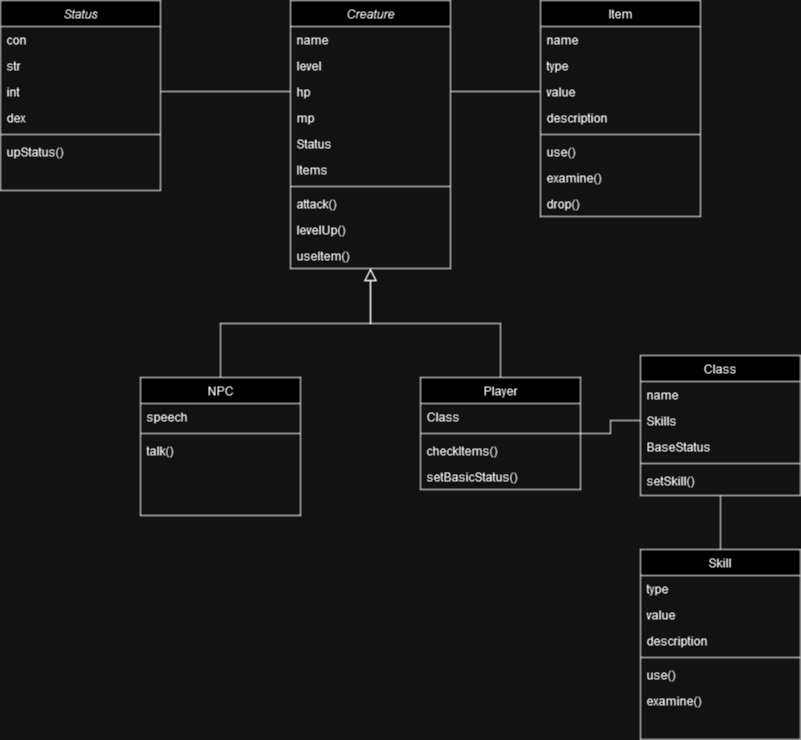

The diagram above was exported from draw.io. Its source (the exported page's mxGraphModel, read from the mxfile embedded in the PNG):
<mxGraphModel dx="880" dy="434" grid="1" gridSize="10" guides="1" tooltips="1" connect="1" arrows="1" fold="1" page="1" pageScale="1" pageWidth="827" pageHeight="1169" math="0" shadow="0">
  <root>
    <mxCell id="WIyWlLk6GJQsqaUBKTNV-0" />
    <mxCell id="WIyWlLk6GJQsqaUBKTNV-1" parent="WIyWlLk6GJQsqaUBKTNV-0" />
    <mxCell id="zkfFHV4jXpPFQw0GAbJ--0" value="Creature" style="swimlane;fontStyle=2;align=center;verticalAlign=top;childLayout=stackLayout;horizontal=1;startSize=26;horizontalStack=0;resizeParent=1;resizeLast=0;collapsible=1;marginBottom=0;rounded=0;shadow=0;strokeWidth=1;" parent="WIyWlLk6GJQsqaUBKTNV-1" vertex="1">
      <mxGeometry x="306" y="81" width="160" height="268" as="geometry">
        <mxRectangle x="230" y="140" width="160" height="26" as="alternateBounds" />
      </mxGeometry>
    </mxCell>
    <mxCell id="zkfFHV4jXpPFQw0GAbJ--1" value="name" style="text;align=left;verticalAlign=top;spacingLeft=4;spacingRight=4;overflow=hidden;rotatable=0;points=[[0,0.5],[1,0.5]];portConstraint=eastwest;" parent="zkfFHV4jXpPFQw0GAbJ--0" vertex="1">
      <mxGeometry y="26" width="160" height="26" as="geometry" />
    </mxCell>
    <mxCell id="zkfFHV4jXpPFQw0GAbJ--2" value="level" style="text;align=left;verticalAlign=top;spacingLeft=4;spacingRight=4;overflow=hidden;rotatable=0;points=[[0,0.5],[1,0.5]];portConstraint=eastwest;rounded=0;shadow=0;html=0;" parent="zkfFHV4jXpPFQw0GAbJ--0" vertex="1">
      <mxGeometry y="52" width="160" height="26" as="geometry" />
    </mxCell>
    <mxCell id="zkfFHV4jXpPFQw0GAbJ--3" value="hp" style="text;align=left;verticalAlign=top;spacingLeft=4;spacingRight=4;overflow=hidden;rotatable=0;points=[[0,0.5],[1,0.5]];portConstraint=eastwest;rounded=0;shadow=0;html=0;" parent="zkfFHV4jXpPFQw0GAbJ--0" vertex="1">
      <mxGeometry y="78" width="160" height="26" as="geometry" />
    </mxCell>
    <mxCell id="puwbJLq9iwj7FCP-Xmgw-3" value="mp" style="text;align=left;verticalAlign=top;spacingLeft=4;spacingRight=4;overflow=hidden;rotatable=0;points=[[0,0.5],[1,0.5]];portConstraint=eastwest;rounded=0;shadow=0;html=0;" vertex="1" parent="zkfFHV4jXpPFQw0GAbJ--0">
      <mxGeometry y="104" width="160" height="26" as="geometry" />
    </mxCell>
    <mxCell id="puwbJLq9iwj7FCP-Xmgw-5" value="Status" style="text;align=left;verticalAlign=top;spacingLeft=4;spacingRight=4;overflow=hidden;rotatable=0;points=[[0,0.5],[1,0.5]];portConstraint=eastwest;rounded=0;shadow=0;html=0;" vertex="1" parent="zkfFHV4jXpPFQw0GAbJ--0">
      <mxGeometry y="130" width="160" height="26" as="geometry" />
    </mxCell>
    <mxCell id="puwbJLq9iwj7FCP-Xmgw-16" value="Items" style="text;align=left;verticalAlign=top;spacingLeft=4;spacingRight=4;overflow=hidden;rotatable=0;points=[[0,0.5],[1,0.5]];portConstraint=eastwest;rounded=0;shadow=0;html=0;" vertex="1" parent="zkfFHV4jXpPFQw0GAbJ--0">
      <mxGeometry y="156" width="160" height="26" as="geometry" />
    </mxCell>
    <mxCell id="zkfFHV4jXpPFQw0GAbJ--4" value="" style="line;html=1;strokeWidth=1;align=left;verticalAlign=middle;spacingTop=-1;spacingLeft=3;spacingRight=3;rotatable=0;labelPosition=right;points=[];portConstraint=eastwest;" parent="zkfFHV4jXpPFQw0GAbJ--0" vertex="1">
      <mxGeometry y="182" width="160" height="8" as="geometry" />
    </mxCell>
    <mxCell id="puwbJLq9iwj7FCP-Xmgw-15" value="attack()" style="text;align=left;verticalAlign=top;spacingLeft=4;spacingRight=4;overflow=hidden;rotatable=0;points=[[0,0.5],[1,0.5]];portConstraint=eastwest;" vertex="1" parent="zkfFHV4jXpPFQw0GAbJ--0">
      <mxGeometry y="190" width="160" height="26" as="geometry" />
    </mxCell>
    <mxCell id="zkfFHV4jXpPFQw0GAbJ--5" value="levelUp()" style="text;align=left;verticalAlign=top;spacingLeft=4;spacingRight=4;overflow=hidden;rotatable=0;points=[[0,0.5],[1,0.5]];portConstraint=eastwest;" parent="zkfFHV4jXpPFQw0GAbJ--0" vertex="1">
      <mxGeometry y="216" width="160" height="26" as="geometry" />
    </mxCell>
    <mxCell id="puwbJLq9iwj7FCP-Xmgw-14" value="useItem()" style="text;align=left;verticalAlign=top;spacingLeft=4;spacingRight=4;overflow=hidden;rotatable=0;points=[[0,0.5],[1,0.5]];portConstraint=eastwest;" vertex="1" parent="zkfFHV4jXpPFQw0GAbJ--0">
      <mxGeometry y="242" width="160" height="26" as="geometry" />
    </mxCell>
    <mxCell id="zkfFHV4jXpPFQw0GAbJ--6" value="NPC&#10;" style="swimlane;fontStyle=0;align=center;verticalAlign=top;childLayout=stackLayout;horizontal=1;startSize=26;horizontalStack=0;resizeParent=1;resizeLast=0;collapsible=1;marginBottom=0;rounded=0;shadow=0;strokeWidth=1;" parent="WIyWlLk6GJQsqaUBKTNV-1" vertex="1">
      <mxGeometry x="156" y="458" width="160" height="138" as="geometry">
        <mxRectangle x="130" y="380" width="160" height="26" as="alternateBounds" />
      </mxGeometry>
    </mxCell>
    <mxCell id="zkfFHV4jXpPFQw0GAbJ--7" value="speech" style="text;align=left;verticalAlign=top;spacingLeft=4;spacingRight=4;overflow=hidden;rotatable=0;points=[[0,0.5],[1,0.5]];portConstraint=eastwest;" parent="zkfFHV4jXpPFQw0GAbJ--6" vertex="1">
      <mxGeometry y="26" width="160" height="26" as="geometry" />
    </mxCell>
    <mxCell id="zkfFHV4jXpPFQw0GAbJ--9" value="" style="line;html=1;strokeWidth=1;align=left;verticalAlign=middle;spacingTop=-1;spacingLeft=3;spacingRight=3;rotatable=0;labelPosition=right;points=[];portConstraint=eastwest;" parent="zkfFHV4jXpPFQw0GAbJ--6" vertex="1">
      <mxGeometry y="52" width="160" height="8" as="geometry" />
    </mxCell>
    <mxCell id="zkfFHV4jXpPFQw0GAbJ--11" value="talk()" style="text;align=left;verticalAlign=top;spacingLeft=4;spacingRight=4;overflow=hidden;rotatable=0;points=[[0,0.5],[1,0.5]];portConstraint=eastwest;" parent="zkfFHV4jXpPFQw0GAbJ--6" vertex="1">
      <mxGeometry y="60" width="160" height="26" as="geometry" />
    </mxCell>
    <mxCell id="zkfFHV4jXpPFQw0GAbJ--12" value="" style="endArrow=block;endSize=10;endFill=0;shadow=0;strokeWidth=1;rounded=0;edgeStyle=elbowEdgeStyle;elbow=vertical;" parent="WIyWlLk6GJQsqaUBKTNV-1" source="zkfFHV4jXpPFQw0GAbJ--6" target="zkfFHV4jXpPFQw0GAbJ--0" edge="1">
      <mxGeometry width="160" relative="1" as="geometry">
        <mxPoint x="236" y="203" as="sourcePoint" />
        <mxPoint x="236" y="203" as="targetPoint" />
      </mxGeometry>
    </mxCell>
    <mxCell id="puwbJLq9iwj7FCP-Xmgw-37" style="edgeStyle=orthogonalEdgeStyle;rounded=0;orthogonalLoop=1;jettySize=auto;html=1;exitX=1;exitY=0.5;exitDx=0;exitDy=0;entryX=0;entryY=0.5;entryDx=0;entryDy=0;endArrow=none;endFill=0;" edge="1" parent="WIyWlLk6GJQsqaUBKTNV-1" source="zkfFHV4jXpPFQw0GAbJ--13" target="puwbJLq9iwj7FCP-Xmgw-22">
      <mxGeometry relative="1" as="geometry" />
    </mxCell>
    <mxCell id="zkfFHV4jXpPFQw0GAbJ--13" value="Player" style="swimlane;fontStyle=0;align=center;verticalAlign=top;childLayout=stackLayout;horizontal=1;startSize=26;horizontalStack=0;resizeParent=1;resizeLast=0;collapsible=1;marginBottom=0;rounded=0;shadow=0;strokeWidth=1;" parent="WIyWlLk6GJQsqaUBKTNV-1" vertex="1">
      <mxGeometry x="436" y="458" width="160" height="112" as="geometry">
        <mxRectangle x="340" y="380" width="170" height="26" as="alternateBounds" />
      </mxGeometry>
    </mxCell>
    <mxCell id="zkfFHV4jXpPFQw0GAbJ--14" value="Class" style="text;align=left;verticalAlign=top;spacingLeft=4;spacingRight=4;overflow=hidden;rotatable=0;points=[[0,0.5],[1,0.5]];portConstraint=eastwest;" parent="zkfFHV4jXpPFQw0GAbJ--13" vertex="1">
      <mxGeometry y="26" width="160" height="26" as="geometry" />
    </mxCell>
    <mxCell id="zkfFHV4jXpPFQw0GAbJ--15" value="" style="line;html=1;strokeWidth=1;align=left;verticalAlign=middle;spacingTop=-1;spacingLeft=3;spacingRight=3;rotatable=0;labelPosition=right;points=[];portConstraint=eastwest;" parent="zkfFHV4jXpPFQw0GAbJ--13" vertex="1">
      <mxGeometry y="52" width="160" height="8" as="geometry" />
    </mxCell>
    <mxCell id="puwbJLq9iwj7FCP-Xmgw-41" value="checkItems()" style="text;align=left;verticalAlign=top;spacingLeft=4;spacingRight=4;overflow=hidden;rotatable=0;points=[[0,0.5],[1,0.5]];portConstraint=eastwest;" vertex="1" parent="zkfFHV4jXpPFQw0GAbJ--13">
      <mxGeometry y="60" width="160" height="26" as="geometry" />
    </mxCell>
    <mxCell id="puwbJLq9iwj7FCP-Xmgw-46" value="setBasicStatus()" style="text;align=left;verticalAlign=top;spacingLeft=4;spacingRight=4;overflow=hidden;rotatable=0;points=[[0,0.5],[1,0.5]];portConstraint=eastwest;" vertex="1" parent="zkfFHV4jXpPFQw0GAbJ--13">
      <mxGeometry y="86" width="160" height="26" as="geometry" />
    </mxCell>
    <mxCell id="zkfFHV4jXpPFQw0GAbJ--16" value="" style="endArrow=block;endSize=10;endFill=0;shadow=0;strokeWidth=1;rounded=0;edgeStyle=elbowEdgeStyle;elbow=vertical;" parent="WIyWlLk6GJQsqaUBKTNV-1" source="zkfFHV4jXpPFQw0GAbJ--13" target="zkfFHV4jXpPFQw0GAbJ--0" edge="1">
      <mxGeometry width="160" relative="1" as="geometry">
        <mxPoint x="246" y="373" as="sourcePoint" />
        <mxPoint x="346" y="271" as="targetPoint" />
      </mxGeometry>
    </mxCell>
    <mxCell id="zkfFHV4jXpPFQw0GAbJ--17" value="Item" style="swimlane;fontStyle=0;align=center;verticalAlign=top;childLayout=stackLayout;horizontal=1;startSize=26;horizontalStack=0;resizeParent=1;resizeLast=0;collapsible=1;marginBottom=0;rounded=0;shadow=0;strokeWidth=1;" parent="WIyWlLk6GJQsqaUBKTNV-1" vertex="1">
      <mxGeometry x="556" y="81" width="160" height="216" as="geometry">
        <mxRectangle x="550" y="140" width="160" height="26" as="alternateBounds" />
      </mxGeometry>
    </mxCell>
    <mxCell id="zkfFHV4jXpPFQw0GAbJ--18" value="name" style="text;align=left;verticalAlign=top;spacingLeft=4;spacingRight=4;overflow=hidden;rotatable=0;points=[[0,0.5],[1,0.5]];portConstraint=eastwest;" parent="zkfFHV4jXpPFQw0GAbJ--17" vertex="1">
      <mxGeometry y="26" width="160" height="26" as="geometry" />
    </mxCell>
    <mxCell id="puwbJLq9iwj7FCP-Xmgw-0" value="type" style="text;align=left;verticalAlign=top;spacingLeft=4;spacingRight=4;overflow=hidden;rotatable=0;points=[[0,0.5],[1,0.5]];portConstraint=eastwest;rounded=0;shadow=0;html=0;" vertex="1" parent="zkfFHV4jXpPFQw0GAbJ--17">
      <mxGeometry y="52" width="160" height="26" as="geometry" />
    </mxCell>
    <mxCell id="zkfFHV4jXpPFQw0GAbJ--19" value="value" style="text;align=left;verticalAlign=top;spacingLeft=4;spacingRight=4;overflow=hidden;rotatable=0;points=[[0,0.5],[1,0.5]];portConstraint=eastwest;rounded=0;shadow=0;html=0;" parent="zkfFHV4jXpPFQw0GAbJ--17" vertex="1">
      <mxGeometry y="78" width="160" height="26" as="geometry" />
    </mxCell>
    <mxCell id="puwbJLq9iwj7FCP-Xmgw-44" value="description" style="text;align=left;verticalAlign=top;spacingLeft=4;spacingRight=4;overflow=hidden;rotatable=0;points=[[0,0.5],[1,0.5]];portConstraint=eastwest;rounded=0;shadow=0;html=0;" vertex="1" parent="zkfFHV4jXpPFQw0GAbJ--17">
      <mxGeometry y="104" width="160" height="26" as="geometry" />
    </mxCell>
    <mxCell id="zkfFHV4jXpPFQw0GAbJ--23" value="" style="line;html=1;strokeWidth=1;align=left;verticalAlign=middle;spacingTop=-1;spacingLeft=3;spacingRight=3;rotatable=0;labelPosition=right;points=[];portConstraint=eastwest;" parent="zkfFHV4jXpPFQw0GAbJ--17" vertex="1">
      <mxGeometry y="130" width="160" height="8" as="geometry" />
    </mxCell>
    <mxCell id="zkfFHV4jXpPFQw0GAbJ--24" value="use()" style="text;align=left;verticalAlign=top;spacingLeft=4;spacingRight=4;overflow=hidden;rotatable=0;points=[[0,0.5],[1,0.5]];portConstraint=eastwest;" parent="zkfFHV4jXpPFQw0GAbJ--17" vertex="1">
      <mxGeometry y="138" width="160" height="26" as="geometry" />
    </mxCell>
    <mxCell id="puwbJLq9iwj7FCP-Xmgw-4" value="examine()" style="text;align=left;verticalAlign=top;spacingLeft=4;spacingRight=4;overflow=hidden;rotatable=0;points=[[0,0.5],[1,0.5]];portConstraint=eastwest;" vertex="1" parent="zkfFHV4jXpPFQw0GAbJ--17">
      <mxGeometry y="164" width="160" height="26" as="geometry" />
    </mxCell>
    <mxCell id="zkfFHV4jXpPFQw0GAbJ--25" value="drop()" style="text;align=left;verticalAlign=top;spacingLeft=4;spacingRight=4;overflow=hidden;rotatable=0;points=[[0,0.5],[1,0.5]];portConstraint=eastwest;" parent="zkfFHV4jXpPFQw0GAbJ--17" vertex="1">
      <mxGeometry y="190" width="160" height="26" as="geometry" />
    </mxCell>
    <mxCell id="puwbJLq9iwj7FCP-Xmgw-6" value="Status" style="swimlane;fontStyle=2;align=center;verticalAlign=top;childLayout=stackLayout;horizontal=1;startSize=26;horizontalStack=0;resizeParent=1;resizeLast=0;collapsible=1;marginBottom=0;rounded=0;shadow=0;strokeWidth=1;" vertex="1" parent="WIyWlLk6GJQsqaUBKTNV-1">
      <mxGeometry x="16" y="81" width="160" height="190" as="geometry">
        <mxRectangle x="230" y="140" width="160" height="26" as="alternateBounds" />
      </mxGeometry>
    </mxCell>
    <mxCell id="puwbJLq9iwj7FCP-Xmgw-7" value="con" style="text;align=left;verticalAlign=top;spacingLeft=4;spacingRight=4;overflow=hidden;rotatable=0;points=[[0,0.5],[1,0.5]];portConstraint=eastwest;" vertex="1" parent="puwbJLq9iwj7FCP-Xmgw-6">
      <mxGeometry y="26" width="160" height="26" as="geometry" />
    </mxCell>
    <mxCell id="puwbJLq9iwj7FCP-Xmgw-8" value="str" style="text;align=left;verticalAlign=top;spacingLeft=4;spacingRight=4;overflow=hidden;rotatable=0;points=[[0,0.5],[1,0.5]];portConstraint=eastwest;rounded=0;shadow=0;html=0;" vertex="1" parent="puwbJLq9iwj7FCP-Xmgw-6">
      <mxGeometry y="52" width="160" height="26" as="geometry" />
    </mxCell>
    <mxCell id="puwbJLq9iwj7FCP-Xmgw-9" value="int" style="text;align=left;verticalAlign=top;spacingLeft=4;spacingRight=4;overflow=hidden;rotatable=0;points=[[0,0.5],[1,0.5]];portConstraint=eastwest;rounded=0;shadow=0;html=0;" vertex="1" parent="puwbJLq9iwj7FCP-Xmgw-6">
      <mxGeometry y="78" width="160" height="26" as="geometry" />
    </mxCell>
    <mxCell id="puwbJLq9iwj7FCP-Xmgw-10" value="dex" style="text;align=left;verticalAlign=top;spacingLeft=4;spacingRight=4;overflow=hidden;rotatable=0;points=[[0,0.5],[1,0.5]];portConstraint=eastwest;rounded=0;shadow=0;html=0;" vertex="1" parent="puwbJLq9iwj7FCP-Xmgw-6">
      <mxGeometry y="104" width="160" height="26" as="geometry" />
    </mxCell>
    <mxCell id="puwbJLq9iwj7FCP-Xmgw-12" value="" style="line;html=1;strokeWidth=1;align=left;verticalAlign=middle;spacingTop=-1;spacingLeft=3;spacingRight=3;rotatable=0;labelPosition=right;points=[];portConstraint=eastwest;" vertex="1" parent="puwbJLq9iwj7FCP-Xmgw-6">
      <mxGeometry y="130" width="160" height="8" as="geometry" />
    </mxCell>
    <mxCell id="puwbJLq9iwj7FCP-Xmgw-13" value="upStatus()" style="text;align=left;verticalAlign=top;spacingLeft=4;spacingRight=4;overflow=hidden;rotatable=0;points=[[0,0.5],[1,0.5]];portConstraint=eastwest;" vertex="1" parent="puwbJLq9iwj7FCP-Xmgw-6">
      <mxGeometry y="138" width="160" height="26" as="geometry" />
    </mxCell>
    <mxCell id="puwbJLq9iwj7FCP-Xmgw-35" style="edgeStyle=orthogonalEdgeStyle;rounded=0;orthogonalLoop=1;jettySize=auto;html=1;exitX=0.5;exitY=1;exitDx=0;exitDy=0;entryX=0.5;entryY=0;entryDx=0;entryDy=0;endArrow=none;endFill=0;" edge="1" parent="WIyWlLk6GJQsqaUBKTNV-1" source="puwbJLq9iwj7FCP-Xmgw-20" target="puwbJLq9iwj7FCP-Xmgw-28">
      <mxGeometry relative="1" as="geometry" />
    </mxCell>
    <mxCell id="puwbJLq9iwj7FCP-Xmgw-20" value="Class" style="swimlane;fontStyle=0;align=center;verticalAlign=top;childLayout=stackLayout;horizontal=1;startSize=26;horizontalStack=0;resizeParent=1;resizeLast=0;collapsible=1;marginBottom=0;rounded=0;shadow=0;strokeWidth=1;" vertex="1" parent="WIyWlLk6GJQsqaUBKTNV-1">
      <mxGeometry x="656" y="436" width="160" height="140" as="geometry">
        <mxRectangle x="550" y="140" width="160" height="26" as="alternateBounds" />
      </mxGeometry>
    </mxCell>
    <mxCell id="puwbJLq9iwj7FCP-Xmgw-21" value="name" style="text;align=left;verticalAlign=top;spacingLeft=4;spacingRight=4;overflow=hidden;rotatable=0;points=[[0,0.5],[1,0.5]];portConstraint=eastwest;" vertex="1" parent="puwbJLq9iwj7FCP-Xmgw-20">
      <mxGeometry y="26" width="160" height="26" as="geometry" />
    </mxCell>
    <mxCell id="puwbJLq9iwj7FCP-Xmgw-22" value="Skills" style="text;align=left;verticalAlign=top;spacingLeft=4;spacingRight=4;overflow=hidden;rotatable=0;points=[[0,0.5],[1,0.5]];portConstraint=eastwest;rounded=0;shadow=0;html=0;" vertex="1" parent="puwbJLq9iwj7FCP-Xmgw-20">
      <mxGeometry y="52" width="160" height="26" as="geometry" />
    </mxCell>
    <mxCell id="puwbJLq9iwj7FCP-Xmgw-47" value="BaseStatus" style="text;align=left;verticalAlign=top;spacingLeft=4;spacingRight=4;overflow=hidden;rotatable=0;points=[[0,0.5],[1,0.5]];portConstraint=eastwest;rounded=0;shadow=0;html=0;" vertex="1" parent="puwbJLq9iwj7FCP-Xmgw-20">
      <mxGeometry y="78" width="160" height="26" as="geometry" />
    </mxCell>
    <mxCell id="puwbJLq9iwj7FCP-Xmgw-24" value="" style="line;html=1;strokeWidth=1;align=left;verticalAlign=middle;spacingTop=-1;spacingLeft=3;spacingRight=3;rotatable=0;labelPosition=right;points=[];portConstraint=eastwest;" vertex="1" parent="puwbJLq9iwj7FCP-Xmgw-20">
      <mxGeometry y="104" width="160" height="8" as="geometry" />
    </mxCell>
    <mxCell id="puwbJLq9iwj7FCP-Xmgw-29" value="setSkill()" style="text;align=left;verticalAlign=top;spacingLeft=4;spacingRight=4;overflow=hidden;rotatable=0;points=[[0,0.5],[1,0.5]];portConstraint=eastwest;" vertex="1" parent="puwbJLq9iwj7FCP-Xmgw-20">
      <mxGeometry y="112" width="160" height="26" as="geometry" />
    </mxCell>
    <mxCell id="puwbJLq9iwj7FCP-Xmgw-28" value="Skill" style="swimlane;fontStyle=0;align=center;verticalAlign=top;childLayout=stackLayout;horizontal=1;startSize=26;horizontalStack=0;resizeParent=1;resizeLast=0;collapsible=1;marginBottom=0;rounded=0;shadow=0;strokeWidth=1;" vertex="1" parent="WIyWlLk6GJQsqaUBKTNV-1">
      <mxGeometry x="656" y="630" width="160" height="190" as="geometry">
        <mxRectangle x="550" y="140" width="160" height="26" as="alternateBounds" />
      </mxGeometry>
    </mxCell>
    <mxCell id="puwbJLq9iwj7FCP-Xmgw-30" value="type" style="text;align=left;verticalAlign=top;spacingLeft=4;spacingRight=4;overflow=hidden;rotatable=0;points=[[0,0.5],[1,0.5]];portConstraint=eastwest;rounded=0;shadow=0;html=0;" vertex="1" parent="puwbJLq9iwj7FCP-Xmgw-28">
      <mxGeometry y="26" width="160" height="26" as="geometry" />
    </mxCell>
    <mxCell id="puwbJLq9iwj7FCP-Xmgw-32" value="value" style="text;align=left;verticalAlign=top;spacingLeft=4;spacingRight=4;overflow=hidden;rotatable=0;points=[[0,0.5],[1,0.5]];portConstraint=eastwest;rounded=0;shadow=0;html=0;" vertex="1" parent="puwbJLq9iwj7FCP-Xmgw-28">
      <mxGeometry y="52" width="160" height="26" as="geometry" />
    </mxCell>
    <mxCell id="puwbJLq9iwj7FCP-Xmgw-43" value="description" style="text;align=left;verticalAlign=top;spacingLeft=4;spacingRight=4;overflow=hidden;rotatable=0;points=[[0,0.5],[1,0.5]];portConstraint=eastwest;rounded=0;shadow=0;html=0;" vertex="1" parent="puwbJLq9iwj7FCP-Xmgw-28">
      <mxGeometry y="78" width="160" height="26" as="geometry" />
    </mxCell>
    <mxCell id="puwbJLq9iwj7FCP-Xmgw-31" value="" style="line;html=1;strokeWidth=1;align=left;verticalAlign=middle;spacingTop=-1;spacingLeft=3;spacingRight=3;rotatable=0;labelPosition=right;points=[];portConstraint=eastwest;" vertex="1" parent="puwbJLq9iwj7FCP-Xmgw-28">
      <mxGeometry y="104" width="160" height="8" as="geometry" />
    </mxCell>
    <mxCell id="puwbJLq9iwj7FCP-Xmgw-33" value="use()" style="text;align=left;verticalAlign=top;spacingLeft=4;spacingRight=4;overflow=hidden;rotatable=0;points=[[0,0.5],[1,0.5]];portConstraint=eastwest;rounded=0;shadow=0;html=0;" vertex="1" parent="puwbJLq9iwj7FCP-Xmgw-28">
      <mxGeometry y="112" width="160" height="26" as="geometry" />
    </mxCell>
    <mxCell id="puwbJLq9iwj7FCP-Xmgw-34" value="examine()" style="text;align=left;verticalAlign=top;spacingLeft=4;spacingRight=4;overflow=hidden;rotatable=0;points=[[0,0.5],[1,0.5]];portConstraint=eastwest;rounded=0;shadow=0;html=0;" vertex="1" parent="puwbJLq9iwj7FCP-Xmgw-28">
      <mxGeometry y="138" width="160" height="26" as="geometry" />
    </mxCell>
    <mxCell id="puwbJLq9iwj7FCP-Xmgw-38" style="edgeStyle=orthogonalEdgeStyle;rounded=0;orthogonalLoop=1;jettySize=auto;html=1;exitX=1;exitY=0.5;exitDx=0;exitDy=0;entryX=0;entryY=0.5;entryDx=0;entryDy=0;endArrow=none;endFill=0;" edge="1" parent="WIyWlLk6GJQsqaUBKTNV-1" source="zkfFHV4jXpPFQw0GAbJ--3" target="zkfFHV4jXpPFQw0GAbJ--19">
      <mxGeometry relative="1" as="geometry" />
    </mxCell>
    <mxCell id="puwbJLq9iwj7FCP-Xmgw-39" style="edgeStyle=orthogonalEdgeStyle;rounded=0;orthogonalLoop=1;jettySize=auto;html=1;exitX=0;exitY=0.5;exitDx=0;exitDy=0;entryX=1;entryY=0.5;entryDx=0;entryDy=0;endArrow=none;endFill=0;" edge="1" parent="WIyWlLk6GJQsqaUBKTNV-1" source="zkfFHV4jXpPFQw0GAbJ--3" target="puwbJLq9iwj7FCP-Xmgw-9">
      <mxGeometry relative="1" as="geometry" />
    </mxCell>
  </root>
</mxGraphModel>